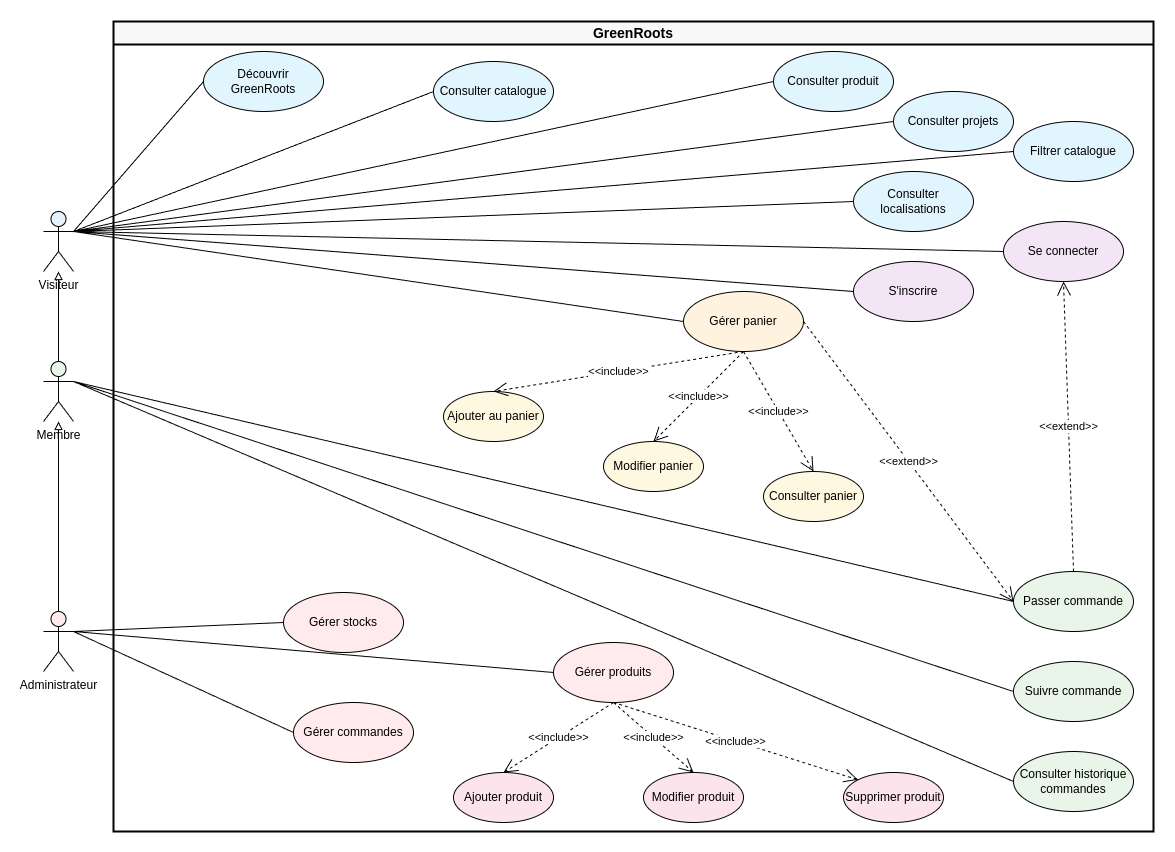

The diagram above was exported from draw.io. Its source (the exported page's mxGraphModel, read from the mxfile embedded in the PNG):
<mxGraphModel dx="1434" dy="879" grid="1" gridSize="10" guides="1" tooltips="1" connect="1" arrows="1" fold="1" page="1" pageScale="1" pageWidth="1169" pageHeight="827" background="#FFFFFF" math="0" shadow="0">
  <root>
    <mxCell id="0" />
    <mxCell id="1" parent="0" />
    <mxCell id="system-boundary" value="GreenRoots" style="swimlane;whiteSpace=wrap;html=1;strokeWidth=2;fillColor=#f8f9fa;fontStyle=1;fontSize=14;" parent="1" vertex="1">
      <mxGeometry x="120" y="10" width="1040" height="810" as="geometry" />
    </mxCell>
    <mxCell id="uc-landing" value="Découvrir GreenRoots" style="ellipse;whiteSpace=wrap;html=1;fillColor=#e1f5fe;" parent="system-boundary" vertex="1">
      <mxGeometry x="90" y="30" width="120" height="60" as="geometry" />
    </mxCell>
    <mxCell id="uc-catalog" value="Consulter catalogue" style="ellipse;whiteSpace=wrap;html=1;fillColor=#e1f5fe;" parent="system-boundary" vertex="1">
      <mxGeometry x="320" y="40" width="120" height="60" as="geometry" />
    </mxCell>
    <mxCell id="uc-product" value="Consulter produit" style="ellipse;whiteSpace=wrap;html=1;fillColor=#e1f5fe;" parent="system-boundary" vertex="1">
      <mxGeometry x="660" y="30" width="120" height="60" as="geometry" />
    </mxCell>
    <mxCell id="uc-filter" value="Filtrer catalogue" style="ellipse;whiteSpace=wrap;html=1;fillColor=#e1f5fe;" parent="system-boundary" vertex="1">
      <mxGeometry x="900" y="100" width="120" height="60" as="geometry" />
    </mxCell>
    <mxCell id="uc-locations" value="Consulter localisations" style="ellipse;whiteSpace=wrap;html=1;fillColor=#e1f5fe;" parent="system-boundary" vertex="1">
      <mxGeometry x="740" y="150" width="120" height="60" as="geometry" />
    </mxCell>
    <mxCell id="uc-cart" value="Gérer panier" style="ellipse;whiteSpace=wrap;html=1;fillColor=#fff3e0;" parent="system-boundary" vertex="1">
      <mxGeometry x="570" y="270" width="120" height="60" as="geometry" />
    </mxCell>
    <mxCell id="uc-add-cart" value="Ajouter au panier" style="ellipse;whiteSpace=wrap;html=1;fillColor=#fff8e1;" parent="system-boundary" vertex="1">
      <mxGeometry x="330" y="370" width="100" height="50" as="geometry" />
    </mxCell>
    <mxCell id="uc-modify-cart" value="Modifier panier" style="ellipse;whiteSpace=wrap;html=1;fillColor=#fff8e1;" parent="system-boundary" vertex="1">
      <mxGeometry x="490" y="420" width="100" height="50" as="geometry" />
    </mxCell>
    <mxCell id="uc-view-cart" value="Consulter panier" style="ellipse;whiteSpace=wrap;html=1;fillColor=#fff8e1;" parent="system-boundary" vertex="1">
      <mxGeometry x="650" y="450" width="100" height="50" as="geometry" />
    </mxCell>
    <mxCell id="uc-register" value="S'inscrire" style="ellipse;whiteSpace=wrap;html=1;fillColor=#f3e5f5;" parent="system-boundary" vertex="1">
      <mxGeometry x="740" y="240" width="120" height="60" as="geometry" />
    </mxCell>
    <mxCell id="uc-login" value="Se connecter" style="ellipse;whiteSpace=wrap;html=1;fillColor=#f3e5f5;" parent="system-boundary" vertex="1">
      <mxGeometry x="890" y="200" width="120" height="60" as="geometry" />
    </mxCell>
    <mxCell id="uc-order" value="Passer commande" style="ellipse;whiteSpace=wrap;html=1;fillColor=#e8f5e8;" parent="system-boundary" vertex="1">
      <mxGeometry x="900" y="550" width="120" height="60" as="geometry" />
    </mxCell>
    <mxCell id="uc-orders-history" value="Consulter historique commandes" style="ellipse;whiteSpace=wrap;html=1;fillColor=#e8f5e8;" parent="system-boundary" vertex="1">
      <mxGeometry x="900" y="730" width="120" height="60" as="geometry" />
    </mxCell>
    <mxCell id="uc-track-order" value="Suivre commande" style="ellipse;whiteSpace=wrap;html=1;fillColor=#e8f5e8;" parent="system-boundary" vertex="1">
      <mxGeometry x="900" y="640" width="120" height="60" as="geometry" />
    </mxCell>
    <mxCell id="uc-manage-stock" value="Gérer stocks" style="ellipse;whiteSpace=wrap;html=1;fillColor=#ffebee;" parent="system-boundary" vertex="1">
      <mxGeometry x="170" y="571" width="120" height="60" as="geometry" />
    </mxCell>
    <mxCell id="uc-manage-orders" value="Gérer commandes" style="ellipse;whiteSpace=wrap;html=1;fillColor=#ffebee;" parent="system-boundary" vertex="1">
      <mxGeometry x="180" y="681" width="120" height="60" as="geometry" />
    </mxCell>
    <mxCell id="uc-manage-products" value="Gérer produits" style="ellipse;whiteSpace=wrap;html=1;fillColor=#ffebee;" parent="system-boundary" vertex="1">
      <mxGeometry x="440" y="621" width="120" height="60" as="geometry" />
    </mxCell>
    <mxCell id="uc-add-product" value="Ajouter produit" style="ellipse;whiteSpace=wrap;html=1;fillColor=#fce4ec;" parent="system-boundary" vertex="1">
      <mxGeometry x="340" y="751" width="100" height="50" as="geometry" />
    </mxCell>
    <mxCell id="uc-edit-product" value="Modifier produit" style="ellipse;whiteSpace=wrap;html=1;fillColor=#fce4ec;" parent="system-boundary" vertex="1">
      <mxGeometry x="530" y="751" width="100" height="50" as="geometry" />
    </mxCell>
    <mxCell id="uc-delete-product" value="Supprimer produit" style="ellipse;whiteSpace=wrap;html=1;fillColor=#fce4ec;" parent="system-boundary" vertex="1">
      <mxGeometry x="730" y="751" width="100" height="50" as="geometry" />
    </mxCell>
    <mxCell id="include-add-product" value="&amp;lt;&amp;lt;include&amp;gt;&amp;gt;" style="endArrow=open;endSize=12;dashed=1;html=1;exitX=0.5;exitY=1;exitDx=0;exitDy=0;entryX=0.5;entryY=0;entryDx=0;entryDy=0;" parent="system-boundary" source="uc-manage-products" target="uc-add-product" edge="1">
      <mxGeometry width="160" relative="1" as="geometry" />
    </mxCell>
    <mxCell id="include-edit-product" value="&amp;lt;&amp;lt;include&amp;gt;&amp;gt;" style="endArrow=open;endSize=12;dashed=1;html=1;exitX=0.5;exitY=1;exitDx=0;exitDy=0;entryX=0.5;entryY=0;entryDx=0;entryDy=0;" parent="system-boundary" source="uc-manage-products" target="uc-edit-product" edge="1">
      <mxGeometry width="160" relative="1" as="geometry" />
    </mxCell>
    <mxCell id="include-delete-product" value="&amp;lt;&amp;lt;include&amp;gt;&amp;gt;" style="endArrow=open;endSize=12;dashed=1;html=1;exitX=0.5;exitY=1;exitDx=0;exitDy=0;entryX=0;entryY=0;entryDx=0;entryDy=0;" parent="system-boundary" source="uc-manage-products" target="uc-delete-product" edge="1">
      <mxGeometry width="160" relative="1" as="geometry" />
    </mxCell>
    <mxCell id="5oepOwK3Y0EhHKwIVIV8-1" value="Consulter projets" style="ellipse;whiteSpace=wrap;html=1;fillColor=#e1f5fe;" parent="system-boundary" vertex="1">
      <mxGeometry x="780" y="70" width="120" height="60" as="geometry" />
    </mxCell>
    <mxCell id="actor-visitor" value="Visiteur" style="shape=umlActor;verticalLabelPosition=bottom;verticalAlign=top;html=1;outlineConnect=0;fillColor=#e3f2fd;" parent="1" vertex="1">
      <mxGeometry x="50" y="200" width="30" height="60" as="geometry" />
    </mxCell>
    <mxCell id="actor-member" value="Membre" style="shape=umlActor;verticalLabelPosition=bottom;verticalAlign=top;html=1;outlineConnect=0;fillColor=#e8f5e8;" parent="1" vertex="1">
      <mxGeometry x="50" y="350" width="30" height="60" as="geometry" />
    </mxCell>
    <mxCell id="actor-admin" value="Administrateur" style="shape=umlActor;verticalLabelPosition=bottom;verticalAlign=top;html=1;outlineConnect=0;fillColor=#ffebee;" parent="1" vertex="1">
      <mxGeometry x="50" y="600" width="30" height="60" as="geometry" />
    </mxCell>
    <mxCell id="inheritance-member" value="" style="endArrow=block;endFill=0;html=1;edgeStyle=orthogonalEdgeStyle;align=left;verticalAlign=top;exitX=0.5;exitY=0;exitDx=0;exitDy=0;exitPerimeter=0;entryX=0.5;entryY=1;entryDx=0;entryDy=0;entryPerimeter=0;" parent="1" source="actor-member" target="actor-visitor" edge="1">
      <mxGeometry x="-1" relative="1" as="geometry" />
    </mxCell>
    <mxCell id="inheritance-admin" value="" style="endArrow=block;endFill=0;html=1;edgeStyle=orthogonalEdgeStyle;align=left;verticalAlign=top;exitX=0.5;exitY=0;exitDx=0;exitDy=0;exitPerimeter=0;entryX=0.5;entryY=1;entryDx=0;entryDy=0;entryPerimeter=0;" parent="1" source="actor-admin" target="actor-member" edge="1">
      <mxGeometry x="-1" relative="1" as="geometry" />
    </mxCell>
    <mxCell id="visitor-landing" value="" style="endArrow=none;html=1;exitX=1;exitY=0.3333333333333333;exitDx=0;exitDy=0;exitPerimeter=0;entryX=0;entryY=0.5;entryDx=0;entryDy=0;" parent="1" source="actor-visitor" target="uc-landing" edge="1">
      <mxGeometry relative="1" as="geometry" />
    </mxCell>
    <mxCell id="visitor-catalog" value="" style="endArrow=none;html=1;exitX=1;exitY=0.3333333333333333;exitDx=0;exitDy=0;exitPerimeter=0;entryX=0;entryY=0.5;entryDx=0;entryDy=0;" parent="1" source="actor-visitor" target="uc-catalog" edge="1">
      <mxGeometry relative="1" as="geometry" />
    </mxCell>
    <mxCell id="visitor-product" value="" style="endArrow=none;html=1;exitX=1;exitY=0.3333333333333333;exitDx=0;exitDy=0;exitPerimeter=0;entryX=0;entryY=0.5;entryDx=0;entryDy=0;" parent="1" source="actor-visitor" target="uc-product" edge="1">
      <mxGeometry relative="1" as="geometry" />
    </mxCell>
    <mxCell id="visitor-filter" value="" style="endArrow=none;html=1;exitX=1;exitY=0.3333333333333333;exitDx=0;exitDy=0;exitPerimeter=0;entryX=0;entryY=0.5;entryDx=0;entryDy=0;" parent="1" source="actor-visitor" target="uc-filter" edge="1">
      <mxGeometry relative="1" as="geometry" />
    </mxCell>
    <mxCell id="visitor-locations" value="" style="endArrow=none;html=1;exitX=1;exitY=0.3333333333333333;exitDx=0;exitDy=0;exitPerimeter=0;entryX=0;entryY=0.5;entryDx=0;entryDy=0;" parent="1" source="actor-visitor" target="uc-locations" edge="1">
      <mxGeometry relative="1" as="geometry" />
    </mxCell>
    <mxCell id="visitor-cart" value="" style="endArrow=none;html=1;exitX=1;exitY=0.3333333333333333;exitDx=0;exitDy=0;exitPerimeter=0;entryX=0;entryY=0.5;entryDx=0;entryDy=0;" parent="1" source="actor-visitor" target="uc-cart" edge="1">
      <mxGeometry relative="1" as="geometry" />
    </mxCell>
    <mxCell id="visitor-register" value="" style="endArrow=none;html=1;exitX=1;exitY=0.3333333333333333;exitDx=0;exitDy=0;exitPerimeter=0;entryX=0;entryY=0.5;entryDx=0;entryDy=0;" parent="1" source="actor-visitor" target="uc-register" edge="1">
      <mxGeometry relative="1" as="geometry" />
    </mxCell>
    <mxCell id="visitor-login" value="" style="endArrow=none;html=1;exitX=1;exitY=0.3333333333333333;exitDx=0;exitDy=0;exitPerimeter=0;entryX=0;entryY=0.5;entryDx=0;entryDy=0;" parent="1" source="actor-visitor" target="uc-login" edge="1">
      <mxGeometry relative="1" as="geometry" />
    </mxCell>
    <mxCell id="member-order" value="" style="endArrow=none;html=1;exitX=1;exitY=0.3333333333333333;exitDx=0;exitDy=0;exitPerimeter=0;entryX=0;entryY=0.5;entryDx=0;entryDy=0;" parent="1" source="actor-member" target="uc-order" edge="1">
      <mxGeometry relative="1" as="geometry" />
    </mxCell>
    <mxCell id="member-history" value="" style="endArrow=none;html=1;exitX=1;exitY=0.3333333333333333;exitDx=0;exitDy=0;exitPerimeter=0;entryX=0;entryY=0.5;entryDx=0;entryDy=0;" parent="1" source="actor-member" target="uc-orders-history" edge="1">
      <mxGeometry relative="1" as="geometry" />
    </mxCell>
    <mxCell id="member-track" value="" style="endArrow=none;html=1;exitX=1;exitY=0.3333333333333333;exitDx=0;exitDy=0;exitPerimeter=0;entryX=0;entryY=0.5;entryDx=0;entryDy=0;" parent="1" source="actor-member" target="uc-track-order" edge="1">
      <mxGeometry relative="1" as="geometry" />
    </mxCell>
    <mxCell id="admin-products" value="" style="endArrow=none;html=1;exitX=1;exitY=0.3333333333333333;exitDx=0;exitDy=0;exitPerimeter=0;entryX=0;entryY=0.5;entryDx=0;entryDy=0;" parent="1" source="actor-admin" target="uc-manage-products" edge="1">
      <mxGeometry relative="1" as="geometry" />
    </mxCell>
    <mxCell id="admin-stock" value="" style="endArrow=none;html=1;exitX=1;exitY=0.3333333333333333;exitDx=0;exitDy=0;exitPerimeter=0;entryX=0;entryY=0.5;entryDx=0;entryDy=0;" parent="1" source="actor-admin" target="uc-manage-stock" edge="1">
      <mxGeometry relative="1" as="geometry" />
    </mxCell>
    <mxCell id="admin-orders" value="" style="endArrow=none;html=1;exitX=1;exitY=0.3333333333333333;exitDx=0;exitDy=0;exitPerimeter=0;entryX=0;entryY=0.5;entryDx=0;entryDy=0;" parent="1" source="actor-admin" target="uc-manage-orders" edge="1">
      <mxGeometry relative="1" as="geometry" />
    </mxCell>
    <mxCell id="include-add-cart" value="&amp;lt;&amp;lt;include&amp;gt;&amp;gt;" style="endArrow=open;endSize=12;dashed=1;html=1;exitX=0.5;exitY=1;exitDx=0;exitDy=0;entryX=0.5;entryY=0;entryDx=0;entryDy=0;" parent="1" source="uc-cart" target="uc-add-cart" edge="1">
      <mxGeometry width="160" relative="1" as="geometry" />
    </mxCell>
    <mxCell id="include-modify-cart" value="&amp;lt;&amp;lt;include&amp;gt;&amp;gt;" style="endArrow=open;endSize=12;dashed=1;html=1;exitX=0.5;exitY=1;exitDx=0;exitDy=0;entryX=0.5;entryY=0;entryDx=0;entryDy=0;" parent="1" source="uc-cart" target="uc-modify-cart" edge="1">
      <mxGeometry width="160" relative="1" as="geometry" />
    </mxCell>
    <mxCell id="include-view-cart" value="&amp;lt;&amp;lt;include&amp;gt;&amp;gt;" style="endArrow=open;endSize=12;dashed=1;html=1;exitX=0.5;exitY=1;exitDx=0;exitDy=0;entryX=0.5;entryY=0;entryDx=0;entryDy=0;" parent="1" source="uc-cart" target="uc-view-cart" edge="1">
      <mxGeometry width="160" relative="1" as="geometry" />
    </mxCell>
    <mxCell id="extend-order" value="&amp;lt;&amp;lt;extend&amp;gt;&amp;gt;" style="endArrow=open;endSize=12;dashed=1;html=1;exitX=1;exitY=0.5;exitDx=0;exitDy=0;entryX=0;entryY=0.5;entryDx=0;entryDy=0;" parent="1" source="uc-cart" target="uc-order" edge="1">
      <mxGeometry width="160" relative="1" as="geometry" />
    </mxCell>
    <mxCell id="extend-login-required" value="&amp;lt;&amp;lt;extend&amp;gt;&amp;gt;" style="endArrow=open;endSize=12;dashed=1;html=1;exitX=0.5;exitY=0;exitDx=0;exitDy=0;entryX=0.5;entryY=1;entryDx=0;entryDy=0;" parent="1" source="uc-order" target="uc-login" edge="1">
      <mxGeometry width="160" relative="1" as="geometry" />
    </mxCell>
    <mxCell id="5oepOwK3Y0EhHKwIVIV8-3" value="" style="endArrow=none;html=1;entryX=0;entryY=0.5;entryDx=0;entryDy=0;" parent="1" target="5oepOwK3Y0EhHKwIVIV8-1" edge="1">
      <mxGeometry relative="1" as="geometry">
        <mxPoint x="80" y="220" as="sourcePoint" />
        <mxPoint x="1010" y="80" as="targetPoint" />
      </mxGeometry>
    </mxCell>
  </root>
</mxGraphModel>